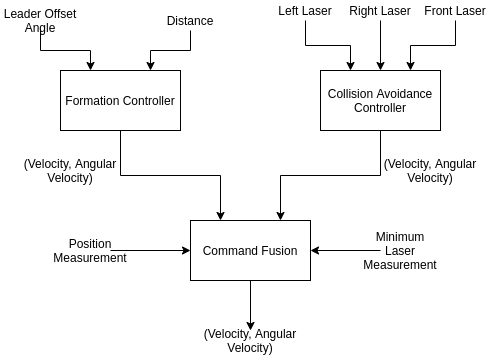

The diagram above was exported from draw.io. Its source (the exported page's mxGraphModel, read from the mxfile embedded in the PNG):
<mxGraphModel dx="1422" dy="833" grid="1" gridSize="10" guides="1" tooltips="1" connect="1" arrows="1" fold="1" page="1" pageScale="1" pageWidth="850" pageHeight="1100" math="0" shadow="0">
  <root>
    <mxCell id="0" />
    <mxCell id="1" parent="0" />
    <mxCell id="W8oz5DbkA00RPjt8BsF--6" style="edgeStyle=orthogonalEdgeStyle;rounded=0;orthogonalLoop=1;jettySize=auto;html=1;exitX=0.5;exitY=1;exitDx=0;exitDy=0;entryX=0.25;entryY=0;entryDx=0;entryDy=0;" edge="1" parent="1" source="W8oz5DbkA00RPjt8BsF--1" target="W8oz5DbkA00RPjt8BsF--4">
      <mxGeometry relative="1" as="geometry" />
    </mxCell>
    <mxCell id="W8oz5DbkA00RPjt8BsF--1" value="Formation Controller" style="rounded=0;whiteSpace=wrap;html=1;" vertex="1" parent="1">
      <mxGeometry x="190" y="300" width="120" height="60" as="geometry" />
    </mxCell>
    <mxCell id="W8oz5DbkA00RPjt8BsF--8" style="edgeStyle=orthogonalEdgeStyle;rounded=0;orthogonalLoop=1;jettySize=auto;html=1;exitX=0.5;exitY=1;exitDx=0;exitDy=0;entryX=0.75;entryY=0;entryDx=0;entryDy=0;" edge="1" parent="1" source="W8oz5DbkA00RPjt8BsF--3" target="W8oz5DbkA00RPjt8BsF--4">
      <mxGeometry relative="1" as="geometry" />
    </mxCell>
    <mxCell id="W8oz5DbkA00RPjt8BsF--3" value="Collision Avoidance Controller" style="rounded=0;whiteSpace=wrap;html=1;" vertex="1" parent="1">
      <mxGeometry x="450" y="300" width="120" height="60" as="geometry" />
    </mxCell>
    <mxCell id="W8oz5DbkA00RPjt8BsF--27" style="edgeStyle=orthogonalEdgeStyle;rounded=0;orthogonalLoop=1;jettySize=auto;html=1;exitX=0.5;exitY=1;exitDx=0;exitDy=0;entryX=0.5;entryY=0;entryDx=0;entryDy=0;" edge="1" parent="1" source="W8oz5DbkA00RPjt8BsF--4" target="W8oz5DbkA00RPjt8BsF--26">
      <mxGeometry relative="1" as="geometry" />
    </mxCell>
    <mxCell id="W8oz5DbkA00RPjt8BsF--4" value="Command Fusion" style="rounded=0;whiteSpace=wrap;html=1;" vertex="1" parent="1">
      <mxGeometry x="320" y="450" width="120" height="60" as="geometry" />
    </mxCell>
    <mxCell id="W8oz5DbkA00RPjt8BsF--20" style="edgeStyle=orthogonalEdgeStyle;rounded=0;orthogonalLoop=1;jettySize=auto;html=1;exitX=0.5;exitY=1;exitDx=0;exitDy=0;entryX=0.25;entryY=0;entryDx=0;entryDy=0;" edge="1" parent="1" source="W8oz5DbkA00RPjt8BsF--9" target="W8oz5DbkA00RPjt8BsF--1">
      <mxGeometry relative="1" as="geometry" />
    </mxCell>
    <mxCell id="W8oz5DbkA00RPjt8BsF--9" value="Leader Offset Angle" style="text;html=1;strokeColor=none;fillColor=none;align=center;verticalAlign=middle;whiteSpace=wrap;rounded=0;" vertex="1" parent="1">
      <mxGeometry x="130" y="240" width="80" height="20" as="geometry" />
    </mxCell>
    <mxCell id="W8oz5DbkA00RPjt8BsF--21" style="edgeStyle=orthogonalEdgeStyle;rounded=0;orthogonalLoop=1;jettySize=auto;html=1;exitX=0.5;exitY=1;exitDx=0;exitDy=0;entryX=0.75;entryY=0;entryDx=0;entryDy=0;" edge="1" parent="1" source="W8oz5DbkA00RPjt8BsF--10" target="W8oz5DbkA00RPjt8BsF--1">
      <mxGeometry relative="1" as="geometry" />
    </mxCell>
    <mxCell id="W8oz5DbkA00RPjt8BsF--10" value="Distance" style="text;html=1;strokeColor=none;fillColor=none;align=center;verticalAlign=middle;whiteSpace=wrap;rounded=0;" vertex="1" parent="1">
      <mxGeometry x="300" y="240" width="40" height="20" as="geometry" />
    </mxCell>
    <mxCell id="W8oz5DbkA00RPjt8BsF--17" style="edgeStyle=orthogonalEdgeStyle;rounded=0;orthogonalLoop=1;jettySize=auto;html=1;exitX=0.5;exitY=1;exitDx=0;exitDy=0;entryX=0.25;entryY=0;entryDx=0;entryDy=0;" edge="1" parent="1" source="W8oz5DbkA00RPjt8BsF--13" target="W8oz5DbkA00RPjt8BsF--3">
      <mxGeometry relative="1" as="geometry" />
    </mxCell>
    <mxCell id="W8oz5DbkA00RPjt8BsF--13" value="Left Laser" style="text;html=1;strokeColor=none;fillColor=none;align=center;verticalAlign=middle;whiteSpace=wrap;rounded=0;" vertex="1" parent="1">
      <mxGeometry x="405" y="230" width="60" height="20" as="geometry" />
    </mxCell>
    <mxCell id="W8oz5DbkA00RPjt8BsF--18" style="edgeStyle=orthogonalEdgeStyle;rounded=0;orthogonalLoop=1;jettySize=auto;html=1;exitX=0.5;exitY=1;exitDx=0;exitDy=0;entryX=0.5;entryY=0;entryDx=0;entryDy=0;" edge="1" parent="1" source="W8oz5DbkA00RPjt8BsF--15" target="W8oz5DbkA00RPjt8BsF--3">
      <mxGeometry relative="1" as="geometry" />
    </mxCell>
    <mxCell id="W8oz5DbkA00RPjt8BsF--15" value="Right Laser" style="text;html=1;strokeColor=none;fillColor=none;align=center;verticalAlign=middle;whiteSpace=wrap;rounded=0;" vertex="1" parent="1">
      <mxGeometry x="465" y="230" width="90" height="20" as="geometry" />
    </mxCell>
    <mxCell id="W8oz5DbkA00RPjt8BsF--19" style="edgeStyle=orthogonalEdgeStyle;rounded=0;orthogonalLoop=1;jettySize=auto;html=1;exitX=0.5;exitY=1;exitDx=0;exitDy=0;entryX=0.75;entryY=0;entryDx=0;entryDy=0;" edge="1" parent="1" source="W8oz5DbkA00RPjt8BsF--16" target="W8oz5DbkA00RPjt8BsF--3">
      <mxGeometry relative="1" as="geometry" />
    </mxCell>
    <mxCell id="W8oz5DbkA00RPjt8BsF--16" value="Front Laser" style="text;html=1;strokeColor=none;fillColor=none;align=center;verticalAlign=middle;whiteSpace=wrap;rounded=0;" vertex="1" parent="1">
      <mxGeometry x="540" y="230" width="90" height="20" as="geometry" />
    </mxCell>
    <mxCell id="W8oz5DbkA00RPjt8BsF--22" value="(Velocity, Angular Velocity)" style="text;html=1;strokeColor=none;fillColor=none;align=center;verticalAlign=middle;whiteSpace=wrap;rounded=0;" vertex="1" parent="1">
      <mxGeometry x="140" y="390" width="120" height="20" as="geometry" />
    </mxCell>
    <mxCell id="W8oz5DbkA00RPjt8BsF--23" value="(Velocity, Angular Velocity)" style="text;html=1;strokeColor=none;fillColor=none;align=center;verticalAlign=middle;whiteSpace=wrap;rounded=0;" vertex="1" parent="1">
      <mxGeometry x="500" y="390" width="120" height="20" as="geometry" />
    </mxCell>
    <mxCell id="W8oz5DbkA00RPjt8BsF--26" value="(Velocity, Angular Velocity)" style="text;html=1;strokeColor=none;fillColor=none;align=center;verticalAlign=middle;whiteSpace=wrap;rounded=0;" vertex="1" parent="1">
      <mxGeometry x="320" y="560" width="120" height="20" as="geometry" />
    </mxCell>
    <mxCell id="W8oz5DbkA00RPjt8BsF--30" style="edgeStyle=orthogonalEdgeStyle;rounded=0;orthogonalLoop=1;jettySize=auto;html=1;exitX=1;exitY=0.5;exitDx=0;exitDy=0;" edge="1" parent="1" source="W8oz5DbkA00RPjt8BsF--28" target="W8oz5DbkA00RPjt8BsF--4">
      <mxGeometry relative="1" as="geometry" />
    </mxCell>
    <mxCell id="W8oz5DbkA00RPjt8BsF--28" value="Position Measurement" style="text;html=1;strokeColor=none;fillColor=none;align=center;verticalAlign=middle;whiteSpace=wrap;rounded=0;" vertex="1" parent="1">
      <mxGeometry x="200" y="470" width="40" height="20" as="geometry" />
    </mxCell>
    <mxCell id="W8oz5DbkA00RPjt8BsF--32" style="edgeStyle=orthogonalEdgeStyle;rounded=0;orthogonalLoop=1;jettySize=auto;html=1;exitX=0;exitY=0.5;exitDx=0;exitDy=0;entryX=1;entryY=0.5;entryDx=0;entryDy=0;" edge="1" parent="1" source="W8oz5DbkA00RPjt8BsF--31" target="W8oz5DbkA00RPjt8BsF--4">
      <mxGeometry relative="1" as="geometry" />
    </mxCell>
    <mxCell id="W8oz5DbkA00RPjt8BsF--31" value="Minimum Laser Measurement" style="text;html=1;strokeColor=none;fillColor=none;align=center;verticalAlign=middle;whiteSpace=wrap;rounded=0;" vertex="1" parent="1">
      <mxGeometry x="510" y="470" width="40" height="20" as="geometry" />
    </mxCell>
  </root>
</mxGraphModel>